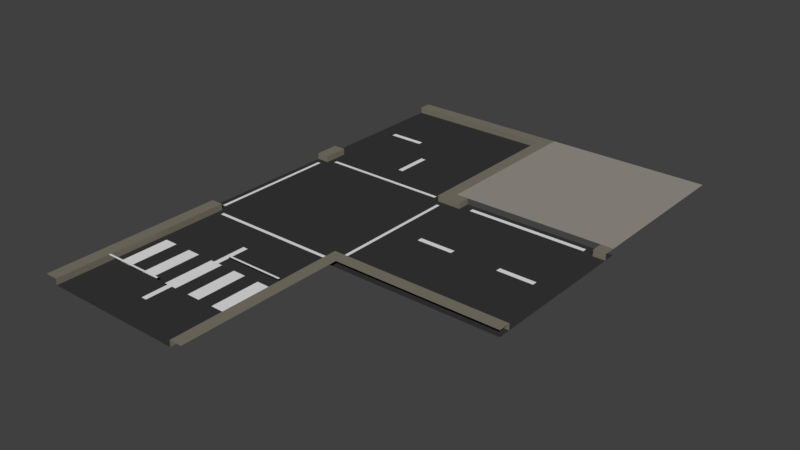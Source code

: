 # Source: pavement.blend  (saved by Blender 2.78.0; exported with 4.5.12 LTS)
import bpy
from mathutils import Matrix  # noqa: F401  (used for matrix-valued properties, if any)

bpy.ops.wm.read_factory_settings(use_empty=True)
scene = bpy.context.scene
scene.name = 'Scene'

# ---- collections
col_collection_1 = bpy.data.collections.new('Collection 1'); scene.collection.children.link(col_collection_1)

# ---- materials (node trees are filled in below, after node groups)
mat_asfalt = bpy.data.materials.new('asfalt')
mat_asfalt.alpha_threshold = 0.0
mat_asfalt.use_transparent_shadow = False
mat_asfalt.diffuse_color = (0.0385, 0.0385, 0.0385, 1.0)
mat_asfalt.roughness = 0.5
mat_kantsten = bpy.data.materials.new('kantsten')
mat_kantsten.alpha_threshold = 0.0
mat_kantsten.use_transparent_shadow = False
mat_kantsten.diffuse_color = (0.1996, 0.181, 0.1424, 1.0)
mat_kantsten.roughness = 0.5
mat_strips = bpy.data.materials.new('Strips')
mat_strips.alpha_threshold = 0.0
mat_strips.use_transparent_shadow = False
mat_strips.roughness = 0.5
mat_pavement = bpy.data.materials.new('Pavement')
mat_pavement.alpha_threshold = 0.0
mat_pavement.use_transparent_shadow = False
mat_pavement.diffuse_color = (0.3185, 0.2977, 0.262, 1.0)
mat_pavement.roughness = 0.5

# ---- material node trees

# ---- world
world_world = bpy.data.worlds.new('World'); scene.world = world_world
world_world.color = (0.05088, 0.05088, 0.05088)
world_world.use_sun_shadow = False
world_world.sun_shadow_jitter_overblur = 0.0
world_world.cycles.sampling_method = 'MANUAL'
world_world.light_settings.ao_factor = 0.5
world_world.light_settings.distance = 1.0

# ---- meshes
me_plane_003 = bpy.data.meshes.new('Plane.003')
me_plane_003.from_pydata([(-0.6891, -0.02264, -0.14), (-0.6891, 0.1026, -0.14), (-1.565, -0.02264, -0.14), (-1.565, 0.1026, -0.14), (0.04766, -0.6901, -0.14), (-0.0776, -0.6901, -0.14), (0.04766, -1.566, -0.14), (-0.0776, -1.566, -0.14), (2.0, 2.0, -0.15), (-2.0, 2.0, -0.15), (2.0, -2.0, -0.15), (-2.0, -2.0, -0.15), (-2.0, 1.7, -0.15), (-2.0, -1.7, -0.15), (-1.7, -2.0, -0.15), (1.7, -2.0, -0.15), (1.7, 1.7, -0.15), (-1.7, -1.7, -0.15), (2.0, 2.0, 0.0), (-2.0, 2.0, 0.0), (-2.0, -1.7, 0.0), (-2.0, -2.0, 0.0), (1.7, -2.0, 0.0), (2.0, -2.0, 0.0), (-2.0, 1.7, 0.0), (-1.7, -2.0, 0.0), (1.7, 1.7, 0.0), (-1.7, -1.7, 0.0)], [], [(0, 1, 3, 2), (4, 5, 7, 6), (11, 10, 8, 9), (27, 20, 21, 25), (18, 19, 24, 26, 22, 23), (24, 12, 16, 26), (17, 13, 20, 27), (22, 26, 16, 15), (14, 17, 27, 25)])
me_plane_003.polygons.foreach_set('material_index', [2, 2, 0, 1, 1, 1, 1, 1, 1])
me_plane_003.materials.append(mat_asfalt)
me_plane_003.materials.append(mat_kantsten)
me_plane_003.materials.append(mat_strips)
me_plane_003.use_remesh_preserve_volume = False
me_plane_003.use_remesh_preserve_attributes = False
me_plane_003.use_mirror_vertex_groups = False
me_plane_003.update()
me_plane_001 = bpy.data.meshes.new('Plane.001')
me_plane_001.from_pydata([(0.5467, 0.06263, -0.14), (0.5467, -0.06263, -0.14), (1.422, 0.06263, -0.14), (1.422, -0.06263, -0.14), (-0.5917, -0.06263, -0.14), (-0.5917, 0.06263, -0.14), (-1.467, -0.06263, -0.14), (-1.467, 0.06263, -0.14), (-2.0, -2.0, -0.15), (2.0, -2.0, -0.15), (-2.0, 2.0, -0.15), (2.0, 2.0, -0.15), (2.0, -1.7, -0.15), (2.0, 1.7, -0.15), (1.7, 2.0, -0.15), (-2.0, -1.7, -0.15), (1.7, 1.7, -0.15), (-2.0, -2.0, 0.0), (2.0, -2.0, 0.0), (2.0, 1.7, 0.0), (2.0, 2.0, 0.0), (2.0, -1.7, 0.0), (1.7, 2.0, 0.0), (-2.0, -1.7, 0.0), (1.7, 1.7, 0.0), (-1.7, 2.0, -0.15), (-2.0, 1.7, -0.15), (-1.7, 1.7, -0.15), (-1.7, 2.0, -3.725e-09), (-2.0, 2.0, -3.725e-09), (-2.0, 1.7, -3.725e-09), (-1.7, 1.7, -3.725e-09), (-1.455, 1.855, -0.14), (-1.455, 1.745, -0.14), (1.455, 1.855, -0.14), (1.455, 1.745, -0.14)], [], [(0, 1, 3, 2), (4, 5, 7, 6), (11, 10, 8, 9), (24, 19, 20, 22), (17, 18, 21, 23), (21, 12, 15, 23), (16, 13, 19, 24), (14, 16, 24, 22), (31, 28, 29, 30), (27, 25, 28, 31), (26, 27, 31, 30), (32, 33, 35, 34)])
me_plane_001.polygons.foreach_set('material_index', [2, 2, 0, 1, 1, 1, 1, 1, 1, 1, 1, 2])
me_plane_001.materials.append(mat_asfalt)
me_plane_001.materials.append(mat_kantsten)
me_plane_001.materials.append(mat_strips)
me_plane_001.use_remesh_preserve_volume = False
me_plane_001.use_remesh_preserve_attributes = False
me_plane_001.use_mirror_vertex_groups = False
me_plane_001.update()
me_plane = bpy.data.meshes.new('Plane')
me_plane.from_pydata([(-1.868, -1.528, -0.147), (-1.789, -1.528, -0.147), (-1.868, 1.55, -0.147), (-1.789, 1.55, -0.147), (1.779, -1.528, -0.147), (1.859, -1.528, -0.147), (1.779, 1.55, -0.147), (1.859, 1.55, -0.147), (-2.0, -2.0, -0.15), (2.0, -2.0, -0.15), (-2.0, 2.0, -0.15), (2.0, 2.0, -0.15), (-2.0, 1.7, -0.15), (-2.0, -1.7, -0.15), (-1.7, -2.0, -0.15), (1.7, -2.0, -0.15), (2.0, -1.7, -0.15), (2.0, 1.7, -0.15), (1.7, 2.0, -0.15), (-1.7, 2.0, -0.15), (-1.7, -1.7, -0.15), (-1.7, 1.7, -0.15), (1.7, -1.7, -0.15), (1.7, 1.7, -0.15), (-2.0, -1.7, 0.0), (-2.0, -2.0, 0.0), (1.7, -2.0, 0.0), (2.0, -2.0, 0.0), (2.0, 1.7, 0.0), (2.0, 2.0, 0.0), (-1.7, 2.0, 0.0), (-2.0, 2.0, 0.0), (-2.0, 1.7, 0.0), (-1.7, -2.0, 0.0), (2.0, -1.7, 0.0), (1.7, 2.0, 0.0), (-1.7, 1.7, 0.0), (-1.7, -1.7, 0.0), (1.7, 1.7, 0.0), (1.7, -1.7, 0.0), (1.52, 1.789, -0.147), (1.52, 1.875, -0.147), (-1.558, 1.789, -0.147), (-1.558, 1.875, -0.147), (1.52, -1.868, -0.147), (1.52, -1.782, -0.147), (-1.558, -1.868, -0.147), (-1.558, -1.782, -0.147)], [], [(0, 1, 3, 2), (4, 5, 7, 6), (11, 10, 8, 9), (38, 28, 29, 35), (32, 36, 30, 31), (25, 33, 37, 24), (26, 27, 34, 39), (16, 22, 39, 34), (23, 17, 28, 38), (21, 19, 30, 36), (14, 20, 37, 33), (18, 23, 38, 35), (22, 15, 26, 39), (20, 13, 24, 37), (12, 21, 36, 32), (40, 41, 43, 42), (44, 45, 47, 46)])
me_plane.polygons.foreach_set('material_index', [2, 2, 0, 1, 1, 1, 1, 1, 1, 1, 1, 1, 1, 1, 1, 2, 2])
me_plane.materials.append(mat_asfalt)
me_plane.materials.append(mat_kantsten)
me_plane.materials.append(mat_strips)
me_plane.use_remesh_preserve_volume = False
me_plane.use_remesh_preserve_attributes = False
me_plane.use_mirror_vertex_groups = False
me_plane.update()
me_cube_013 = bpy.data.meshes.new('Cube.013')
me_cube_013.from_pydata([(-2.0, -2.0, 0.0), (-2.0, 2.0, 0.0), (2.0, -2.0, 0.0), (2.0, 2.0, 0.0)], [], [(3, 1, 0, 2)])
_uv = me_cube_013.uv_layers.new(name='UVMap')
_uv.uv.foreach_set('vector', [1.5, -0.5003, -0.5, -0.4997, -0.5, 1.5, 1.5, 1.5])
me_cube_013.materials.append(mat_pavement)
me_cube_013.use_remesh_preserve_volume = False
me_cube_013.use_remesh_preserve_attributes = False
me_cube_013.use_mirror_vertex_groups = False
me_cube_013.update()
me_plane_002 = bpy.data.meshes.new('Plane.002')
me_plane_002.from_pydata([(1.524, 0.5999, -0.149), (1.206, 0.5999, -0.149), (1.524, -0.5999, -0.149), (1.206, -0.5999, -0.149), (0.171, 0.5999, -0.149), (-0.1462, 0.5999, -0.149), (0.171, -0.5999, -0.149), (-0.1462, -0.5999, -0.149), (-1.224, 0.5999, -0.149), (-1.542, 0.5999, -0.149), (-1.224, -0.5999, -0.149), (-1.542, -0.5999, -0.149), (-0.52, 0.5999, -0.149), (-0.8372, 0.5999, -0.149), (-0.52, -0.5999, -0.149), (-0.8372, -0.5999, -0.149), (0.843, 0.5999, -0.149), (0.5257, 0.5999, -0.149), (0.843, -0.5999, -0.149), (0.5257, -0.5999, -0.149)], [], [(0, 1, 3, 2), (4, 5, 7, 6), (8, 9, 11, 10), (12, 13, 15, 14), (16, 17, 19, 18)])
me_plane_002.materials.append(mat_strips)
me_plane_002.use_remesh_preserve_volume = False
me_plane_002.use_remesh_preserve_attributes = False
me_plane_002.use_mirror_vertex_groups = False
me_plane_002.update()
me_plane_008 = bpy.data.meshes.new('Plane.008')
me_plane_008.from_pydata([(-1.645, 0.01, 0.7909), (-0.1627, 0.01, 0.7909), (-1.645, 0.01, 0.7396), (-0.1627, 0.01, 0.7396)], [], [(0, 1, 3, 2)])
me_plane_008.use_remesh_preserve_volume = False
me_plane_008.use_remesh_preserve_attributes = False
me_plane_008.use_mirror_vertex_groups = False
me_plane_008.update()
me_plane_007 = bpy.data.meshes.new('Plane.007')
me_plane_007.from_pydata([(0.1988, 0.01, -0.6992), (1.688, 0.01, -0.6992), (0.1988, 0.01, -0.7505), (1.688, 0.01, -0.7505)], [], [(0, 1, 3, 2)])
me_plane_007.use_remesh_preserve_volume = False
me_plane_007.use_remesh_preserve_attributes = False
me_plane_007.use_mirror_vertex_groups = False
me_plane_007.update()
me_cube = bpy.data.meshes.new('Cube')
me_cube.from_pydata([(-1.7, 2.0, -0.15), (1.7, 2.0, -0.15), (1.7, -2.0, -0.15), (-1.7, -2.0, -0.15), (-2.0, 2.0, 3.725e-09), (1.7, 2.0, 3.725e-09), (2.0, 2.0, 3.725e-09), (2.0, -2.0, -3.725e-09), (-1.7, -2.0, -3.725e-09), (-2.0, -2.0, -3.725e-09), (-1.7, 2.0, 3.725e-09), (1.7, -2.0, -3.725e-09), (-0.06489, -1.235, -0.1499), (0.06489, -1.235, -0.1499), (-0.06489, -0.3351, -0.1499), (0.06489, -0.3351, -0.1499), (-0.06489, 0.5091, -0.1499), (0.06489, 0.5091, -0.1499), (-0.06489, 1.409, -0.1499), (0.06489, 1.409, -0.1499)], [], [(11, 7, 6, 5), (8, 10, 4, 9), (1, 2, 11, 5), (3, 2, 1, 0), (3, 0, 10, 8), (12, 13, 15, 14), (16, 17, 19, 18)])
me_cube.polygons.foreach_set('material_index', [1, 1, 1, 0, 1, 2, 2])
me_cube.materials.append(mat_asfalt)
me_cube.materials.append(mat_kantsten)
me_cube.materials.append(mat_strips)
me_cube.use_remesh_preserve_volume = False
me_cube.use_remesh_preserve_attributes = False
me_cube.use_mirror_vertex_groups = False
me_cube.update()

# ---- objects
ob_street__corner = bpy.data.objects.new('street  corner', me_plane_003)
ob_street__t_junction = bpy.data.objects.new('street  T-junction', me_plane_001)
ob_street_intersection = bpy.data.objects.new('street intersection', me_plane)
ob_pavement = bpy.data.objects.new('Pavement', me_cube_013)
ob_crossing = bpy.data.objects.new('crossing', me_plane_002)
ob_stripe_001 = bpy.data.objects.new('stripe.001', me_plane_008)
ob_strip = bpy.data.objects.new('strip', me_plane_007)
ob_street_straight = bpy.data.objects.new('street straight', me_cube)

# ---- transforms, parenting, visibility, modifiers, constraints
ob_street__corner.location = (0.0, 4.0, 0.0)
ob_street__corner.lineart.crease_threshold = 0.0
ob_street__t_junction.location = (4.0, 0.0, 0.0)
ob_street__t_junction.lineart.crease_threshold = 0.0
ob_street_intersection.location = (0.0, 0.0, 0.0)
ob_street_intersection.lineart.crease_threshold = 0.0
ob_pavement.location = (4.0, 4.0, 0.0)
ob_pavement.lineart.crease_threshold = 0.0
ob_crossing.location = (0.0, -4.0, 0.0)
ob_crossing.lineart.crease_threshold = 0.0
ob_stripe_001.parent = ob_crossing
ob_stripe_001.location = (0.0, 0.0, 0.0)
ob_stripe_001.rotation_euler = (1.571, -2.98e-08, 3.142)
ob_stripe_001.hide_viewport = True
ob_stripe_001.lineart.crease_threshold = 0.0
ob_strip.parent = ob_crossing
ob_strip.location = (0.0, 0.0, 0.0)
ob_strip.rotation_euler = (1.571, -2.98e-08, 3.142)
ob_strip.hide_viewport = True
ob_strip.lineart.crease_threshold = 0.0
ob_street_straight.location = (2.384e-07, -4.0, 1.118e-08)
ob_street_straight.lineart.crease_threshold = 0.0

# ---- collection membership
col_collection_1.objects.link(ob_street__corner)
col_collection_1.objects.link(ob_street__t_junction)
col_collection_1.objects.link(ob_street_intersection)
col_collection_1.objects.link(ob_pavement)
col_collection_1.objects.link(ob_crossing)
col_collection_1.objects.link(ob_stripe_001)
col_collection_1.objects.link(ob_strip)
col_collection_1.objects.link(ob_street_straight)

# ---- scene / render settings (as saved in the file)
scene.frame_start = 1; scene.frame_end = 250; scene.frame_set(54)
scene.render.engine = 'BLENDER_EEVEE_NEXT'
scene.render.resolution_percentage = 50
scene.render.dither_intensity = 0.0
scene.cycles.use_denoising = False
scene.cycles.samples = 128
scene.cycles.sampling_pattern = 'TABULATED_SOBOL'
scene.cycles.light_sampling_threshold = 0.0
scene.cycles.use_adaptive_sampling = False
scene.cycles.use_light_tree = False
scene.cycles.blur_glossy = 0.0
scene.cycles.sample_clamp_indirect = 0.0
scene.view_settings.view_transform = 'Standard'
bpy.context.view_layer.update()

# ---- added for rendering (the .blend has no active camera and no usable light): camera, sun
cam_auto = bpy.data.cameras.new('AutoCamera')
cam_auto.lens = 50.0
cam_auto.sensor_width = 36.0
cam_auto.clip_end = 1000.0
ob_auto_camera = bpy.data.objects.new('AutoCamera', cam_auto)
scene.collection.objects.link(ob_auto_camera)
ob_auto_camera.location = (15.4198, -16.1037, 10.756)
ob_auto_camera.rotation_euler = (1.09748, -7.21219e-08, 0.694738)
scene.camera = ob_auto_camera
light_auto_sun = bpy.data.lights.new('AutoSun', 'SUN')
light_auto_sun.energy = 3.0
light_auto_sun.angle = 0.0523599
ob_auto_sun = bpy.data.objects.new('AutoSun', light_auto_sun)
scene.collection.objects.link(ob_auto_sun)
ob_auto_sun.rotation_euler = (0.872665, 0.174533, 0.523599)
bpy.context.view_layer.update()
